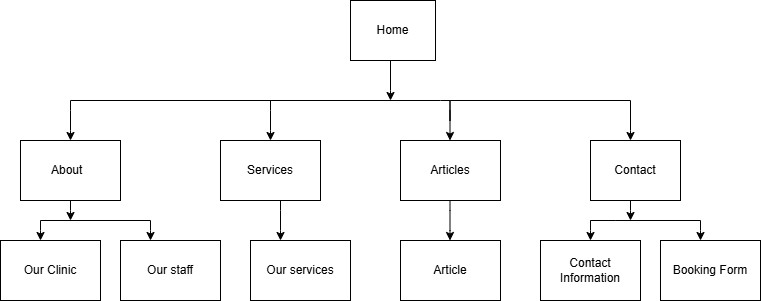

The diagram above was exported from draw.io. Its source (the exported page's mxGraphModel, read from the mxfile embedded in the PNG):
<mxGraphModel dx="1025" dy="464" grid="1" gridSize="10" guides="1" tooltips="1" connect="1" arrows="1" fold="1" page="1" pageScale="1" pageWidth="850" pageHeight="1100" math="0" shadow="0">
  <root>
    <mxCell id="0" />
    <mxCell id="1" parent="0" />
    <mxCell id="RvX4I4nw_XRJ_CrjglMK-1" parent="1" style="rounded=0;whiteSpace=wrap;html=1;" value="Home" vertex="1">
      <mxGeometry height="60" width="85" x="360" y="40" as="geometry" />
    </mxCell>
    <mxCell id="RvX4I4nw_XRJ_CrjglMK-2" parent="1" style="rounded=0;whiteSpace=wrap;html=1;" value="Articles" vertex="1">
      <mxGeometry height="60" width="100" x="410" y="180" as="geometry" />
    </mxCell>
    <mxCell id="RvX4I4nw_XRJ_CrjglMK-3" parent="1" style="rounded=0;whiteSpace=wrap;html=1;" value="Services" vertex="1">
      <mxGeometry height="60" width="100" x="230" y="180" as="geometry" />
    </mxCell>
    <mxCell id="RvX4I4nw_XRJ_CrjglMK-4" parent="1" style="rounded=0;whiteSpace=wrap;html=1;" value="About&amp;nbsp;&amp;nbsp;" vertex="1">
      <mxGeometry height="60" width="100" x="30" y="180" as="geometry" />
    </mxCell>
    <mxCell id="RvX4I4nw_XRJ_CrjglMK-9" parent="1" style="rounded=0;whiteSpace=wrap;html=1;" value="Contact" vertex="1">
      <mxGeometry height="60" width="90" x="600" y="180" as="geometry" />
    </mxCell>
    <mxCell id="RvX4I4nw_XRJ_CrjglMK-17" edge="1" parent="1" style="endArrow=none;html=1;rounded=0;" value="">
      <mxGeometry height="50" relative="1" width="50" as="geometry">
        <Array as="points">
          <mxPoint x="450" y="140" />
          <mxPoint x="460" y="140" />
        </Array>
        <mxPoint x="80" y="140" as="sourcePoint" />
        <mxPoint x="640" y="140" as="targetPoint" />
      </mxGeometry>
    </mxCell>
    <mxCell id="RvX4I4nw_XRJ_CrjglMK-25" edge="1" parent="1" style="endArrow=classic;html=1;rounded=0;" value="">
      <mxGeometry height="50" relative="1" width="50" as="geometry">
        <Array as="points">
          <mxPoint x="80" y="150" />
          <mxPoint x="80" y="170" />
        </Array>
        <mxPoint x="80" y="140" as="sourcePoint" />
        <mxPoint x="80" y="180" as="targetPoint" />
      </mxGeometry>
    </mxCell>
    <mxCell id="RvX4I4nw_XRJ_CrjglMK-26" edge="1" parent="1" style="endArrow=classic;html=1;rounded=0;" value="">
      <mxGeometry height="50" relative="1" width="50" as="geometry">
        <Array as="points">
          <mxPoint x="280" y="150" />
          <mxPoint x="280" y="170" />
        </Array>
        <mxPoint x="280" y="140" as="sourcePoint" />
        <mxPoint x="280" y="180" as="targetPoint" />
      </mxGeometry>
    </mxCell>
    <mxCell id="RvX4I4nw_XRJ_CrjglMK-29" edge="1" parent="1" style="endArrow=classic;html=1;rounded=0;" value="">
      <mxGeometry height="50" relative="1" width="50" as="geometry">
        <Array as="points">
          <mxPoint x="640" y="170" />
        </Array>
        <mxPoint x="640" y="140" as="sourcePoint" />
        <mxPoint x="640" y="180" as="targetPoint" />
      </mxGeometry>
    </mxCell>
    <mxCell id="ACR-M5AtESxcwmUpeSGD-3" edge="1" parent="1" style="endArrow=classic;html=1;rounded=0;" value="">
      <mxGeometry height="50" relative="1" width="50" as="geometry">
        <Array as="points">
          <mxPoint x="459.5" y="160" />
          <mxPoint x="459.5" y="140" />
          <mxPoint x="459.5" y="180" />
        </Array>
        <mxPoint x="459.5" y="150" as="sourcePoint" />
        <mxPoint x="460" y="180" as="targetPoint" />
      </mxGeometry>
    </mxCell>
    <mxCell id="ACR-M5AtESxcwmUpeSGD-6" edge="1" parent="1" style="endArrow=classic;html=1;rounded=0;" value="">
      <mxGeometry height="50" relative="1" width="50" as="geometry">
        <Array as="points">
          <mxPoint x="400" y="130" />
        </Array>
        <mxPoint x="400" y="100" as="sourcePoint" />
        <mxPoint x="400" y="140" as="targetPoint" />
      </mxGeometry>
    </mxCell>
    <mxCell id="mYAn9yeQXAPx7B-lcdwG-2" parent="1" style="rounded=0;whiteSpace=wrap;html=1;" value="Our Clinic" vertex="1">
      <mxGeometry height="60" width="100" x="10" y="280" as="geometry" />
    </mxCell>
    <mxCell id="mYAn9yeQXAPx7B-lcdwG-3" parent="1" style="rounded=0;whiteSpace=wrap;html=1;" value="Our staff" vertex="1">
      <mxGeometry height="60" width="100" x="130" y="280" as="geometry" />
    </mxCell>
    <mxCell id="mYAn9yeQXAPx7B-lcdwG-4" parent="1" style="rounded=0;whiteSpace=wrap;html=1;" value="Our services" vertex="1">
      <mxGeometry height="60" width="100" x="260" y="280" as="geometry" />
    </mxCell>
    <mxCell id="mYAn9yeQXAPx7B-lcdwG-5" parent="1" style="rounded=0;whiteSpace=wrap;html=1;" value="Article" vertex="1">
      <mxGeometry height="60" width="100" x="410" y="280" as="geometry" />
    </mxCell>
    <mxCell id="mYAn9yeQXAPx7B-lcdwG-6" parent="1" style="rounded=0;whiteSpace=wrap;html=1;" value="Booking Form" vertex="1">
      <mxGeometry height="60" width="100" x="670" y="280" as="geometry" />
    </mxCell>
    <mxCell id="mYAn9yeQXAPx7B-lcdwG-7" parent="1" style="rounded=0;whiteSpace=wrap;html=1;" value="Contact&lt;div&gt;Information&lt;/div&gt;" vertex="1">
      <mxGeometry height="60" width="100" x="550" y="280" as="geometry" />
    </mxCell>
    <mxCell id="mYAn9yeQXAPx7B-lcdwG-10" edge="1" parent="1" style="endArrow=classic;html=1;rounded=0;" value="">
      <mxGeometry height="50" relative="1" width="50" as="geometry">
        <Array as="points">
          <mxPoint x="290" y="250" />
          <mxPoint x="290" y="270" />
        </Array>
        <mxPoint x="290" y="240" as="sourcePoint" />
        <mxPoint x="290" y="280" as="targetPoint" />
      </mxGeometry>
    </mxCell>
    <mxCell id="mYAn9yeQXAPx7B-lcdwG-11" edge="1" parent="1" style="endArrow=classic;html=1;rounded=0;" value="">
      <mxGeometry height="50" relative="1" width="50" as="geometry">
        <Array as="points">
          <mxPoint x="459.5" y="250" />
          <mxPoint x="459.5" y="270" />
        </Array>
        <mxPoint x="459.5" y="240" as="sourcePoint" />
        <mxPoint x="459.5" y="280" as="targetPoint" />
      </mxGeometry>
    </mxCell>
    <mxCell id="mYAn9yeQXAPx7B-lcdwG-17" edge="1" parent="1" style="endArrow=none;html=1;rounded=0;" value="">
      <mxGeometry height="50" relative="1" width="50" as="geometry">
        <mxPoint x="50" y="260" as="sourcePoint" />
        <mxPoint x="160" y="260" as="targetPoint" />
      </mxGeometry>
    </mxCell>
    <mxCell id="mYAn9yeQXAPx7B-lcdwG-18" edge="1" parent="1" style="endArrow=none;html=1;rounded=0;" value="">
      <mxGeometry height="50" relative="1" width="50" as="geometry">
        <Array as="points">
          <mxPoint x="600" y="260" />
          <mxPoint x="625" y="260" />
        </Array>
        <mxPoint x="625" y="260" as="sourcePoint" />
        <mxPoint x="710" y="260" as="targetPoint" />
      </mxGeometry>
    </mxCell>
    <mxCell id="mYAn9yeQXAPx7B-lcdwG-19" edge="1" parent="1" style="endArrow=classic;html=1;rounded=0;" value="">
      <mxGeometry height="50" relative="1" width="50" as="geometry">
        <Array as="points">
          <mxPoint x="50" y="270" />
        </Array>
        <mxPoint x="50" y="260" as="sourcePoint" />
        <mxPoint x="50" y="280" as="targetPoint" />
      </mxGeometry>
    </mxCell>
    <mxCell id="mYAn9yeQXAPx7B-lcdwG-20" edge="1" parent="1" style="endArrow=classic;html=1;rounded=0;" value="">
      <mxGeometry height="50" relative="1" width="50" as="geometry">
        <Array as="points">
          <mxPoint x="160" y="270" />
        </Array>
        <mxPoint x="160" y="260" as="sourcePoint" />
        <mxPoint x="160" y="280" as="targetPoint" />
      </mxGeometry>
    </mxCell>
    <mxCell id="mYAn9yeQXAPx7B-lcdwG-22" edge="1" parent="1" style="endArrow=classic;html=1;rounded=0;" value="">
      <mxGeometry height="50" relative="1" width="50" as="geometry">
        <Array as="points">
          <mxPoint x="600" y="270" />
        </Array>
        <mxPoint x="600" y="260" as="sourcePoint" />
        <mxPoint x="600" y="280" as="targetPoint" />
      </mxGeometry>
    </mxCell>
    <mxCell id="mYAn9yeQXAPx7B-lcdwG-23" edge="1" parent="1" style="endArrow=classic;html=1;rounded=0;" value="">
      <mxGeometry height="50" relative="1" width="50" as="geometry">
        <Array as="points">
          <mxPoint x="710" y="270" />
        </Array>
        <mxPoint x="710" y="260" as="sourcePoint" />
        <mxPoint x="710" y="280" as="targetPoint" />
      </mxGeometry>
    </mxCell>
    <mxCell id="mYAn9yeQXAPx7B-lcdwG-24" edge="1" parent="1" style="endArrow=classic;html=1;rounded=0;" value="">
      <mxGeometry height="50" relative="1" width="50" as="geometry">
        <Array as="points">
          <mxPoint x="80" y="250" />
        </Array>
        <mxPoint x="80" y="240" as="sourcePoint" />
        <mxPoint x="80" y="260" as="targetPoint" />
      </mxGeometry>
    </mxCell>
    <mxCell id="mYAn9yeQXAPx7B-lcdwG-25" edge="1" parent="1" style="endArrow=classic;html=1;rounded=0;" value="">
      <mxGeometry height="50" relative="1" width="50" as="geometry">
        <Array as="points">
          <mxPoint x="640" y="250" />
        </Array>
        <mxPoint x="640" y="240" as="sourcePoint" />
        <mxPoint x="640" y="260" as="targetPoint" />
      </mxGeometry>
    </mxCell>
  </root>
</mxGraphModel>